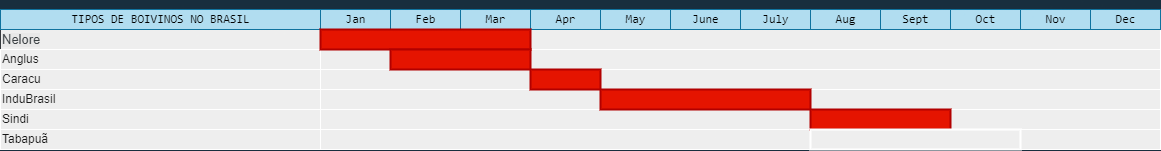

The diagram above was exported from draw.io. Its source (the exported page's mxGraphModel, read from the mxfile embedded in the PNG):
<mxGraphModel dx="868" dy="478" grid="1" gridSize="10" guides="1" tooltips="1" connect="0" arrows="1" fold="1" page="1" pageScale="1.5" pageWidth="1169" pageHeight="827" background="#182E3E" math="0" shadow="0">
  <root>
    <mxCell id="0" style=";html=1;" />
    <mxCell id="1" style=";html=1;" parent="0" />
    <mxCell id="75" value="&lt;span style=&quot;color: rgb(60 , 65 , 68) ; background-color: rgb(232 , 232 , 232)&quot;&gt;&lt;font style=&quot;font-size: 13px&quot;&gt;Nelore&lt;/font&gt;&lt;/span&gt;" style="align=left;html=1;fillColor=#eeeeee;strokeColor=#36393d;" parent="1" vertex="1">
      <mxGeometry x="297.0000000000003" y="149.99999999999977" width="319.9999999999997" height="20.000000000000014" as="geometry" />
    </mxCell>
    <mxCell id="80" value="Anglus" style="align=left;strokeColor=#FFFFFF;html=1;fillColor=#EEEEEE;fontColor=#1A1A1A;" parent="1" vertex="1">
      <mxGeometry x="297" y="170.00000000000023" width="320" height="20" as="geometry" />
    </mxCell>
    <mxCell id="85" value="Caracu" style="align=left;strokeColor=#FFFFFF;html=1;fillColor=#EEEEEE;fontColor=#1A1A1A;" parent="1" vertex="1">
      <mxGeometry x="296.9999999999999" y="190.00000000000023" width="320.0000000000001" height="20" as="geometry" />
    </mxCell>
    <mxCell id="90" value="InduBrasil" style="align=left;strokeColor=#FFFFFF;html=1;fillColor=#EEEEEE;fontColor=#1A1A1A;" parent="1" vertex="1">
      <mxGeometry x="296.9999999999999" y="210.00000000000045" width="320.0000000000001" height="20" as="geometry" />
    </mxCell>
    <mxCell id="95" value="Sindi" style="align=left;strokeColor=#FFFFFF;html=1;fillColor=#EEEEEE;fontColor=#1A1A1A;" parent="1" vertex="1">
      <mxGeometry x="297.0000000000006" y="230.00000000000068" width="319.9999999999994" height="20" as="geometry" />
    </mxCell>
    <mxCell id="100" value="Tabapuã" style="align=left;strokeColor=#FFFFFF;html=1;fillColor=#EEEEEE;fontColor=#1A1A1A;" parent="1" vertex="1">
      <mxGeometry x="297.0000000000006" y="250.00000000000057" width="319.9999999999994" height="20" as="geometry" />
    </mxCell>
    <mxCell id="2" value="&lt;pre&gt;TIPOS DE BOIVINOS NO BRASIL&lt;/pre&gt;" style="strokeWidth=1;fontStyle=0;html=1;fillColor=#b1ddf0;strokeColor=#10739e;" parent="1" vertex="1">
      <mxGeometry x="297" y="130" width="320" height="20" as="geometry" />
    </mxCell>
    <mxCell id="67c90442a009f359-291" value="" style="align=left;strokeColor=#FFFFFF;html=1;fillColor=#EEEEEE;fontColor=#1A1A1A;" parent="1" vertex="1">
      <mxGeometry x="617" y="150" width="840" height="20" as="geometry" />
    </mxCell>
    <mxCell id="4" value="&lt;pre&gt;Jan&lt;/pre&gt;" style="strokeWidth=1;fontStyle=0;html=1;fillColor=#b1ddf0;strokeColor=#10739e;" parent="1" vertex="1">
      <mxGeometry x="617" y="130" width="70" height="20" as="geometry" />
    </mxCell>
    <mxCell id="67c90442a009f359-278" value="&lt;pre&gt;Feb&lt;/pre&gt;" style="strokeWidth=1;fontStyle=0;html=1;fillColor=#b1ddf0;strokeColor=#10739e;" parent="1" vertex="1">
      <mxGeometry x="687" y="130" width="70" height="20" as="geometry" />
    </mxCell>
    <mxCell id="67c90442a009f359-279" value="&lt;pre&gt;Mar&lt;/pre&gt;" style="strokeWidth=1;fontStyle=0;html=1;fillColor=#b1ddf0;strokeColor=#10739e;" parent="1" vertex="1">
      <mxGeometry x="757" y="130" width="70" height="20" as="geometry" />
    </mxCell>
    <mxCell id="67c90442a009f359-280" value="&lt;pre&gt;Apr&lt;/pre&gt;" style="strokeWidth=1;fontStyle=0;html=1;fillColor=#b1ddf0;strokeColor=#10739e;" parent="1" vertex="1">
      <mxGeometry x="827" y="130" width="70" height="20" as="geometry" />
    </mxCell>
    <mxCell id="67c90442a009f359-281" value="&lt;pre&gt;May&lt;/pre&gt;" style="strokeWidth=1;fontStyle=0;html=1;fillColor=#b1ddf0;strokeColor=#10739e;" parent="1" vertex="1">
      <mxGeometry x="897" y="130" width="70" height="20" as="geometry" />
    </mxCell>
    <mxCell id="67c90442a009f359-282" value="&lt;pre&gt;June&lt;/pre&gt;" style="strokeWidth=1;fontStyle=0;html=1;fillColor=#b1ddf0;strokeColor=#10739e;" parent="1" vertex="1">
      <mxGeometry x="967" y="130" width="70" height="20" as="geometry" />
    </mxCell>
    <mxCell id="67c90442a009f359-283" value="&lt;pre&gt;July&lt;/pre&gt;" style="strokeWidth=1;fontStyle=0;html=1;fillColor=#b1ddf0;strokeColor=#10739e;" parent="1" vertex="1">
      <mxGeometry x="1037" y="130" width="70" height="20" as="geometry" />
    </mxCell>
    <mxCell id="67c90442a009f359-284" value="&lt;pre&gt;Aug&lt;/pre&gt;" style="strokeWidth=1;fontStyle=0;html=1;fillColor=#b1ddf0;strokeColor=#10739e;" parent="1" vertex="1">
      <mxGeometry x="1107" y="130" width="70" height="20" as="geometry" />
    </mxCell>
    <mxCell id="67c90442a009f359-285" value="&lt;pre&gt;Sept&lt;/pre&gt;" style="strokeWidth=1;fontStyle=0;html=1;fillColor=#b1ddf0;strokeColor=#10739e;" parent="1" vertex="1">
      <mxGeometry x="1177" y="130" width="70" height="20" as="geometry" />
    </mxCell>
    <mxCell id="67c90442a009f359-286" value="&lt;pre&gt;Oct&lt;/pre&gt;" style="strokeWidth=1;fontStyle=0;html=1;fillColor=#b1ddf0;strokeColor=#10739e;" parent="1" vertex="1">
      <mxGeometry x="1247" y="130" width="70" height="20" as="geometry" />
    </mxCell>
    <mxCell id="67c90442a009f359-287" value="&lt;pre&gt;Nov&lt;/pre&gt;" style="strokeWidth=1;fontStyle=0;html=1;fillColor=#b1ddf0;strokeColor=#10739e;" parent="1" vertex="1">
      <mxGeometry x="1317" y="130" width="70" height="20" as="geometry" />
    </mxCell>
    <mxCell id="67c90442a009f359-288" value="&lt;pre&gt;Dec&lt;/pre&gt;" style="strokeWidth=1;fontStyle=0;html=1;fillColor=#b1ddf0;strokeColor=#10739e;" parent="1" vertex="1">
      <mxGeometry x="1387" y="130" width="70" height="20" as="geometry" />
    </mxCell>
    <mxCell id="67c90442a009f359-292" value="" style="align=left;strokeColor=#FFFFFF;html=1;fillColor=#EEEEEE;fontColor=#1A1A1A;" parent="1" vertex="1">
      <mxGeometry x="617" y="170" width="840" height="20" as="geometry" />
    </mxCell>
    <mxCell id="67c90442a009f359-293" value="" style="align=left;strokeColor=#FFFFFF;html=1;fillColor=#EEEEEE;fontColor=#1A1A1A;" parent="1" vertex="1">
      <mxGeometry x="617" y="190" width="840" height="20" as="geometry" />
    </mxCell>
    <mxCell id="67c90442a009f359-294" value="" style="align=left;strokeColor=#FFFFFF;html=1;fillColor=#EEEEEE;fontColor=#1A1A1A;" parent="1" vertex="1">
      <mxGeometry x="617" y="210" width="840" height="20" as="geometry" />
    </mxCell>
    <mxCell id="67c90442a009f359-295" value="" style="align=left;strokeColor=#FFFFFF;html=1;fillColor=#EEEEEE;fontColor=#1A1A1A;" parent="1" vertex="1">
      <mxGeometry x="617" y="230" width="840" height="20" as="geometry" />
    </mxCell>
    <mxCell id="67c90442a009f359-296" value="" style="align=left;strokeColor=#FFFFFF;html=1;fillColor=#EEEEEE;fontColor=#1A1A1A;" parent="1" vertex="1">
      <mxGeometry x="617" y="250" width="840" height="20" as="geometry" />
    </mxCell>
    <mxCell id="67c90442a009f359-299" value="" style="whiteSpace=wrap;html=1;strokeWidth=2;fillColor=#e51400;fontSize=14;align=center;strokeColor=#B20000;fontColor=#ffffff;" parent="1" vertex="1">
      <mxGeometry x="617" y="150" width="210" height="20" as="geometry" />
    </mxCell>
    <mxCell id="67c90442a009f359-300" value="" style="whiteSpace=wrap;html=1;strokeWidth=2;fillColor=#e51400;fontSize=14;align=center;strokeColor=#B20000;fontColor=#ffffff;" parent="1" vertex="1">
      <mxGeometry x="687" y="170" width="140" height="20" as="geometry" />
    </mxCell>
    <mxCell id="67c90442a009f359-301" value="" style="whiteSpace=wrap;html=1;strokeWidth=2;fillColor=#e51400;fontSize=14;align=center;strokeColor=#B20000;fontColor=#ffffff;" parent="1" vertex="1">
      <mxGeometry x="827" y="190" width="70" height="20" as="geometry" />
    </mxCell>
    <mxCell id="67c90442a009f359-302" value="" style="whiteSpace=wrap;html=1;strokeWidth=2;fillColor=#e51400;fontSize=14;align=center;strokeColor=#B20000;fontColor=#ffffff;" parent="1" vertex="1">
      <mxGeometry x="897" y="210" width="210" height="20" as="geometry" />
    </mxCell>
    <mxCell id="67c90442a009f359-303" value="" style="whiteSpace=wrap;html=1;strokeWidth=2;fillColor=#e51400;fontSize=14;align=center;strokeColor=#B20000;fontColor=#ffffff;rounded=0;glass=0;" parent="1" vertex="1">
      <mxGeometry x="1107" y="230" width="140" height="20" as="geometry" />
    </mxCell>
    <mxCell id="67c90442a009f359-304" value="" style="whiteSpace=wrap;html=1;strokeWidth=2;fillColor=#EEEEEE;fontSize=14;align=center;strokeColor=#FFFFFF;fontColor=#1A1A1A;" parent="1" vertex="1">
      <mxGeometry x="1107" y="250" width="210" height="20" as="geometry" />
    </mxCell>
  </root>
</mxGraphModel>